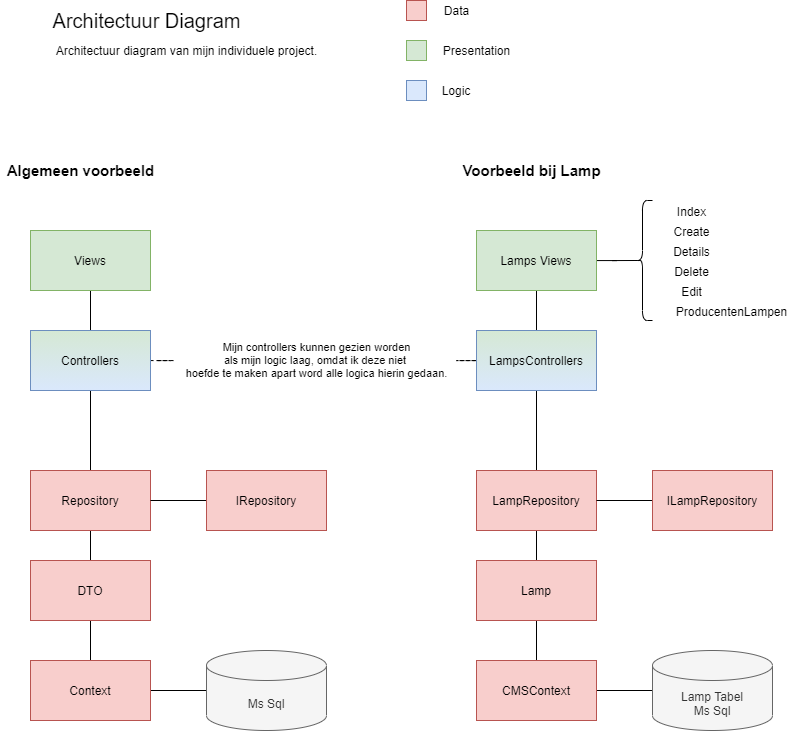

The diagram above was exported from draw.io. Its source (the exported page's mxGraphModel, read from the mxfile embedded in the PNG):
<mxGraphModel dx="1384" dy="729" grid="1" gridSize="10" guides="1" tooltips="1" connect="1" arrows="1" fold="1" page="1" pageScale="1" pageWidth="827" pageHeight="1169" math="0" shadow="0">
  <root>
    <mxCell id="K1qOnbiBoQWTkZT2-gsS-0" />
    <mxCell id="K1qOnbiBoQWTkZT2-gsS-1" parent="K1qOnbiBoQWTkZT2-gsS-0" />
    <mxCell id="_ftgaOtqUFfBwbJBDPiA-1" value="&lt;font style=&quot;font-size: 20px&quot;&gt;Architectuur Diagram&lt;br&gt;&lt;/font&gt;" style="text;html=1;align=center;verticalAlign=middle;resizable=0;points=[];autosize=1;strokeColor=none;" parent="K1qOnbiBoQWTkZT2-gsS-1" vertex="1">
      <mxGeometry x="50" y="20" width="200" height="20" as="geometry" />
    </mxCell>
    <mxCell id="du_5CJA4OSxN96I4iZh9-0" value="Architectuur diagram van mijn individuele project." style="text;html=1;align=center;verticalAlign=middle;resizable=0;points=[];autosize=1;strokeColor=none;" parent="K1qOnbiBoQWTkZT2-gsS-1" vertex="1">
      <mxGeometry x="50" y="50" width="280" height="20" as="geometry" />
    </mxCell>
    <mxCell id="TuwNlS4XE7qHtpx-6doY-1" style="edgeStyle=orthogonalEdgeStyle;rounded=0;orthogonalLoop=1;jettySize=auto;html=1;endArrow=none;endFill=0;" parent="K1qOnbiBoQWTkZT2-gsS-1" source="HQQ0WCV6bSpKn3QAehb_-0" target="HQQ0WCV6bSpKn3QAehb_-1" edge="1">
      <mxGeometry relative="1" as="geometry" />
    </mxCell>
    <mxCell id="HQQ0WCV6bSpKn3QAehb_-0" value="Views" style="whiteSpace=wrap;html=1;fillColor=#d5e8d4;strokeColor=#82b366;" parent="K1qOnbiBoQWTkZT2-gsS-1" vertex="1">
      <mxGeometry x="34" y="240" width="120" height="60" as="geometry" />
    </mxCell>
    <mxCell id="TuwNlS4XE7qHtpx-6doY-2" style="edgeStyle=orthogonalEdgeStyle;rounded=0;orthogonalLoop=1;jettySize=auto;html=1;endArrow=none;endFill=0;" parent="K1qOnbiBoQWTkZT2-gsS-1" source="HQQ0WCV6bSpKn3QAehb_-1" target="HQQ0WCV6bSpKn3QAehb_-4" edge="1">
      <mxGeometry relative="1" as="geometry" />
    </mxCell>
    <mxCell id="0EiHI1anAhEa2ZEQlq1u-6" style="edgeStyle=orthogonalEdgeStyle;rounded=0;orthogonalLoop=1;jettySize=auto;html=1;fontSize=11;endArrow=none;endFill=0;dashed=1;" edge="1" parent="K1qOnbiBoQWTkZT2-gsS-1" source="HQQ0WCV6bSpKn3QAehb_-1" target="0EiHI1anAhEa2ZEQlq1u-5">
      <mxGeometry relative="1" as="geometry" />
    </mxCell>
    <mxCell id="HQQ0WCV6bSpKn3QAehb_-1" value="Controllers" style="whiteSpace=wrap;html=1;fillColor=#dae8fc;strokeColor=#6c8ebf;gradientColor=#D5E8D4;gradientDirection=north;" parent="K1qOnbiBoQWTkZT2-gsS-1" vertex="1">
      <mxGeometry x="34" y="340" width="120" height="60" as="geometry" />
    </mxCell>
    <mxCell id="TuwNlS4XE7qHtpx-6doY-4" style="edgeStyle=orthogonalEdgeStyle;rounded=0;orthogonalLoop=1;jettySize=auto;html=1;endArrow=none;endFill=0;" parent="K1qOnbiBoQWTkZT2-gsS-1" source="HQQ0WCV6bSpKn3QAehb_-2" target="HQQ0WCV6bSpKn3QAehb_-4" edge="1">
      <mxGeometry relative="1" as="geometry" />
    </mxCell>
    <mxCell id="TuwNlS4XE7qHtpx-6doY-5" style="edgeStyle=orthogonalEdgeStyle;rounded=0;orthogonalLoop=1;jettySize=auto;html=1;endArrow=none;endFill=0;" parent="K1qOnbiBoQWTkZT2-gsS-1" source="HQQ0WCV6bSpKn3QAehb_-2" target="HQQ0WCV6bSpKn3QAehb_-3" edge="1">
      <mxGeometry relative="1" as="geometry" />
    </mxCell>
    <mxCell id="HQQ0WCV6bSpKn3QAehb_-2" value="DTO" style="whiteSpace=wrap;html=1;fillColor=#f8cecc;strokeColor=#b85450;" parent="K1qOnbiBoQWTkZT2-gsS-1" vertex="1">
      <mxGeometry x="34" y="570" width="120" height="60" as="geometry" />
    </mxCell>
    <mxCell id="TuwNlS4XE7qHtpx-6doY-6" style="edgeStyle=orthogonalEdgeStyle;rounded=0;orthogonalLoop=1;jettySize=auto;html=1;endArrow=none;endFill=0;" parent="K1qOnbiBoQWTkZT2-gsS-1" source="HQQ0WCV6bSpKn3QAehb_-3" target="TuwNlS4XE7qHtpx-6doY-0" edge="1">
      <mxGeometry relative="1" as="geometry" />
    </mxCell>
    <mxCell id="HQQ0WCV6bSpKn3QAehb_-3" value="Context" style="whiteSpace=wrap;html=1;fillColor=#f8cecc;strokeColor=#b85450;" parent="K1qOnbiBoQWTkZT2-gsS-1" vertex="1">
      <mxGeometry x="34" y="670" width="120" height="60" as="geometry" />
    </mxCell>
    <mxCell id="HQQ0WCV6bSpKn3QAehb_-4" value="Repository" style="whiteSpace=wrap;html=1;fillColor=#f8cecc;strokeColor=#b85450;" parent="K1qOnbiBoQWTkZT2-gsS-1" vertex="1">
      <mxGeometry x="34" y="480" width="120" height="60" as="geometry" />
    </mxCell>
    <mxCell id="TuwNlS4XE7qHtpx-6doY-3" style="edgeStyle=orthogonalEdgeStyle;rounded=0;orthogonalLoop=1;jettySize=auto;html=1;endArrow=none;endFill=0;" parent="K1qOnbiBoQWTkZT2-gsS-1" source="HQQ0WCV6bSpKn3QAehb_-5" target="HQQ0WCV6bSpKn3QAehb_-4" edge="1">
      <mxGeometry relative="1" as="geometry" />
    </mxCell>
    <mxCell id="HQQ0WCV6bSpKn3QAehb_-5" value="IRepository" style="whiteSpace=wrap;html=1;fillColor=#f8cecc;strokeColor=#b85450;" parent="K1qOnbiBoQWTkZT2-gsS-1" vertex="1">
      <mxGeometry x="210" y="480" width="120" height="60" as="geometry" />
    </mxCell>
    <mxCell id="TuwNlS4XE7qHtpx-6doY-0" value="Ms Sql" style="shape=cylinder3;whiteSpace=wrap;html=1;boundedLbl=1;backgroundOutline=1;size=15;fillColor=#f5f5f5;strokeColor=#666666;fontColor=#333333;" parent="K1qOnbiBoQWTkZT2-gsS-1" vertex="1">
      <mxGeometry x="210" y="660" width="120" height="80" as="geometry" />
    </mxCell>
    <mxCell id="0X1EQ6HIsrnNa9CDymzZ-3" style="edgeStyle=orthogonalEdgeStyle;rounded=0;orthogonalLoop=1;jettySize=auto;html=1;endArrow=none;endFill=0;" parent="K1qOnbiBoQWTkZT2-gsS-1" source="0X1EQ6HIsrnNa9CDymzZ-4" target="0X1EQ6HIsrnNa9CDymzZ-6" edge="1">
      <mxGeometry relative="1" as="geometry" />
    </mxCell>
    <mxCell id="0X1EQ6HIsrnNa9CDymzZ-26" style="edgeStyle=orthogonalEdgeStyle;rounded=0;orthogonalLoop=1;jettySize=auto;html=1;entryX=0.1;entryY=0.5;entryDx=0;entryDy=0;entryPerimeter=0;fontSize=15;endArrow=none;endFill=0;" parent="K1qOnbiBoQWTkZT2-gsS-1" source="0X1EQ6HIsrnNa9CDymzZ-4" target="0X1EQ6HIsrnNa9CDymzZ-17" edge="1">
      <mxGeometry relative="1" as="geometry" />
    </mxCell>
    <mxCell id="0X1EQ6HIsrnNa9CDymzZ-4" value="Lamps Views" style="whiteSpace=wrap;html=1;fillColor=#d5e8d4;strokeColor=#82b366;" parent="K1qOnbiBoQWTkZT2-gsS-1" vertex="1">
      <mxGeometry x="480" y="240" width="120" height="60" as="geometry" />
    </mxCell>
    <mxCell id="0X1EQ6HIsrnNa9CDymzZ-5" style="edgeStyle=orthogonalEdgeStyle;rounded=0;orthogonalLoop=1;jettySize=auto;html=1;endArrow=none;endFill=0;" parent="K1qOnbiBoQWTkZT2-gsS-1" source="0X1EQ6HIsrnNa9CDymzZ-6" target="0X1EQ6HIsrnNa9CDymzZ-12" edge="1">
      <mxGeometry relative="1" as="geometry" />
    </mxCell>
    <mxCell id="0EiHI1anAhEa2ZEQlq1u-7" style="edgeStyle=orthogonalEdgeStyle;rounded=0;orthogonalLoop=1;jettySize=auto;html=1;fontSize=11;endArrow=none;endFill=0;dashed=1;" edge="1" parent="K1qOnbiBoQWTkZT2-gsS-1" source="0X1EQ6HIsrnNa9CDymzZ-6" target="0EiHI1anAhEa2ZEQlq1u-5">
      <mxGeometry relative="1" as="geometry" />
    </mxCell>
    <mxCell id="0X1EQ6HIsrnNa9CDymzZ-6" value="LampsControllers" style="whiteSpace=wrap;html=1;fillColor=#dae8fc;strokeColor=#6c8ebf;gradientDirection=north;gradientColor=#D5E8D4;" parent="K1qOnbiBoQWTkZT2-gsS-1" vertex="1">
      <mxGeometry x="480" y="340" width="120" height="60" as="geometry" />
    </mxCell>
    <mxCell id="0X1EQ6HIsrnNa9CDymzZ-7" style="edgeStyle=orthogonalEdgeStyle;rounded=0;orthogonalLoop=1;jettySize=auto;html=1;endArrow=none;endFill=0;" parent="K1qOnbiBoQWTkZT2-gsS-1" source="0X1EQ6HIsrnNa9CDymzZ-9" target="0X1EQ6HIsrnNa9CDymzZ-12" edge="1">
      <mxGeometry relative="1" as="geometry" />
    </mxCell>
    <mxCell id="0X1EQ6HIsrnNa9CDymzZ-8" style="edgeStyle=orthogonalEdgeStyle;rounded=0;orthogonalLoop=1;jettySize=auto;html=1;endArrow=none;endFill=0;" parent="K1qOnbiBoQWTkZT2-gsS-1" source="0X1EQ6HIsrnNa9CDymzZ-9" target="0X1EQ6HIsrnNa9CDymzZ-11" edge="1">
      <mxGeometry relative="1" as="geometry" />
    </mxCell>
    <mxCell id="0X1EQ6HIsrnNa9CDymzZ-9" value="Lamp" style="whiteSpace=wrap;html=1;fillColor=#f8cecc;strokeColor=#b85450;" parent="K1qOnbiBoQWTkZT2-gsS-1" vertex="1">
      <mxGeometry x="480" y="570" width="120" height="60" as="geometry" />
    </mxCell>
    <mxCell id="0X1EQ6HIsrnNa9CDymzZ-10" style="edgeStyle=orthogonalEdgeStyle;rounded=0;orthogonalLoop=1;jettySize=auto;html=1;endArrow=none;endFill=0;" parent="K1qOnbiBoQWTkZT2-gsS-1" source="0X1EQ6HIsrnNa9CDymzZ-11" target="0X1EQ6HIsrnNa9CDymzZ-15" edge="1">
      <mxGeometry relative="1" as="geometry" />
    </mxCell>
    <mxCell id="0X1EQ6HIsrnNa9CDymzZ-11" value="CMSContext" style="whiteSpace=wrap;html=1;fillColor=#f8cecc;strokeColor=#b85450;" parent="K1qOnbiBoQWTkZT2-gsS-1" vertex="1">
      <mxGeometry x="480" y="670" width="120" height="60" as="geometry" />
    </mxCell>
    <mxCell id="0X1EQ6HIsrnNa9CDymzZ-12" value="LampRepository" style="whiteSpace=wrap;html=1;fillColor=#f8cecc;strokeColor=#b85450;" parent="K1qOnbiBoQWTkZT2-gsS-1" vertex="1">
      <mxGeometry x="480" y="480" width="120" height="60" as="geometry" />
    </mxCell>
    <mxCell id="0X1EQ6HIsrnNa9CDymzZ-13" style="edgeStyle=orthogonalEdgeStyle;rounded=0;orthogonalLoop=1;jettySize=auto;html=1;endArrow=none;endFill=0;" parent="K1qOnbiBoQWTkZT2-gsS-1" source="0X1EQ6HIsrnNa9CDymzZ-14" target="0X1EQ6HIsrnNa9CDymzZ-12" edge="1">
      <mxGeometry relative="1" as="geometry" />
    </mxCell>
    <mxCell id="0X1EQ6HIsrnNa9CDymzZ-14" value="ILampRepository" style="whiteSpace=wrap;html=1;fillColor=#f8cecc;strokeColor=#b85450;" parent="K1qOnbiBoQWTkZT2-gsS-1" vertex="1">
      <mxGeometry x="656" y="480" width="120" height="60" as="geometry" />
    </mxCell>
    <mxCell id="0X1EQ6HIsrnNa9CDymzZ-15" value="Lamp Tabel&lt;br&gt;Ms Sql" style="shape=cylinder3;whiteSpace=wrap;html=1;boundedLbl=1;backgroundOutline=1;size=15;fillColor=#f5f5f5;strokeColor=#666666;fontColor=#333333;" parent="K1qOnbiBoQWTkZT2-gsS-1" vertex="1">
      <mxGeometry x="656" y="660" width="120" height="80" as="geometry" />
    </mxCell>
    <mxCell id="0X1EQ6HIsrnNa9CDymzZ-16" value="Voorbeeld bij Lamp" style="text;html=1;align=center;verticalAlign=middle;resizable=0;points=[];autosize=1;strokeColor=none;fontSize=15;fontStyle=1" parent="K1qOnbiBoQWTkZT2-gsS-1" vertex="1">
      <mxGeometry x="460" y="170" width="150" height="20" as="geometry" />
    </mxCell>
    <mxCell id="0X1EQ6HIsrnNa9CDymzZ-17" value="" style="shape=curlyBracket;whiteSpace=wrap;html=1;rounded=1;fontSize=15;" parent="K1qOnbiBoQWTkZT2-gsS-1" vertex="1">
      <mxGeometry x="636" y="210" width="20" height="120" as="geometry" />
    </mxCell>
    <mxCell id="0X1EQ6HIsrnNa9CDymzZ-18" value="&lt;span style=&quot;font-size: 12px&quot;&gt;Index&lt;/span&gt;" style="text;html=1;align=center;verticalAlign=middle;resizable=0;points=[];autosize=1;strokeColor=none;fontSize=15;" parent="K1qOnbiBoQWTkZT2-gsS-1" vertex="1">
      <mxGeometry x="670" y="210" width="50" height="20" as="geometry" />
    </mxCell>
    <mxCell id="0X1EQ6HIsrnNa9CDymzZ-20" value="&lt;span style=&quot;font-size: 12px&quot;&gt;Create&lt;/span&gt;" style="text;html=1;align=center;verticalAlign=middle;resizable=0;points=[];autosize=1;strokeColor=none;fontSize=15;" parent="K1qOnbiBoQWTkZT2-gsS-1" vertex="1">
      <mxGeometry x="670" y="230" width="50" height="20" as="geometry" />
    </mxCell>
    <mxCell id="0X1EQ6HIsrnNa9CDymzZ-21" value="&lt;span style=&quot;font-size: 12px&quot;&gt;Details&lt;/span&gt;" style="text;html=1;align=center;verticalAlign=middle;resizable=0;points=[];autosize=1;strokeColor=none;fontSize=15;" parent="K1qOnbiBoQWTkZT2-gsS-1" vertex="1">
      <mxGeometry x="670" y="250" width="50" height="20" as="geometry" />
    </mxCell>
    <mxCell id="0X1EQ6HIsrnNa9CDymzZ-22" value="&lt;span style=&quot;font-size: 12px&quot;&gt;Delete&lt;/span&gt;" style="text;html=1;align=center;verticalAlign=middle;resizable=0;points=[];autosize=1;strokeColor=none;fontSize=15;" parent="K1qOnbiBoQWTkZT2-gsS-1" vertex="1">
      <mxGeometry x="670" y="270" width="50" height="20" as="geometry" />
    </mxCell>
    <mxCell id="0X1EQ6HIsrnNa9CDymzZ-24" value="&lt;span style=&quot;font-size: 12px&quot;&gt;Edit&lt;/span&gt;" style="text;html=1;align=center;verticalAlign=middle;resizable=0;points=[];autosize=1;strokeColor=none;fontSize=15;" parent="K1qOnbiBoQWTkZT2-gsS-1" vertex="1">
      <mxGeometry x="675" y="290" width="40" height="20" as="geometry" />
    </mxCell>
    <mxCell id="0X1EQ6HIsrnNa9CDymzZ-25" value="&lt;span style=&quot;font-size: 12px&quot;&gt;ProducentenLampen&lt;/span&gt;" style="text;html=1;align=center;verticalAlign=middle;resizable=0;points=[];autosize=1;strokeColor=none;fontSize=15;" parent="K1qOnbiBoQWTkZT2-gsS-1" vertex="1">
      <mxGeometry x="670" y="310" width="130" height="20" as="geometry" />
    </mxCell>
    <mxCell id="nzDOX0_SmToGeKqx3EZ1-0" value="" style="whiteSpace=wrap;html=1;fillColor=#f8cecc;strokeColor=#b85450;" parent="K1qOnbiBoQWTkZT2-gsS-1" vertex="1">
      <mxGeometry x="410" y="10" width="20" height="20" as="geometry" />
    </mxCell>
    <mxCell id="nzDOX0_SmToGeKqx3EZ1-1" value="" style="whiteSpace=wrap;html=1;fillColor=#d5e8d4;strokeColor=#82b366;" parent="K1qOnbiBoQWTkZT2-gsS-1" vertex="1">
      <mxGeometry x="410" y="50" width="20" height="20" as="geometry" />
    </mxCell>
    <mxCell id="nzDOX0_SmToGeKqx3EZ1-2" value="Data" style="text;html=1;align=center;verticalAlign=middle;resizable=0;points=[];autosize=1;strokeColor=none;" parent="K1qOnbiBoQWTkZT2-gsS-1" vertex="1">
      <mxGeometry x="440" y="10" width="40" height="20" as="geometry" />
    </mxCell>
    <mxCell id="nzDOX0_SmToGeKqx3EZ1-3" value="Presentation" style="text;html=1;align=center;verticalAlign=middle;resizable=0;points=[];autosize=1;strokeColor=none;" parent="K1qOnbiBoQWTkZT2-gsS-1" vertex="1">
      <mxGeometry x="440" y="50" width="80" height="20" as="geometry" />
    </mxCell>
    <mxCell id="nzDOX0_SmToGeKqx3EZ1-4" value="Algemeen voorbeeld" style="text;html=1;align=center;verticalAlign=middle;resizable=0;points=[];autosize=1;strokeColor=none;fontSize=15;fontStyle=1" parent="K1qOnbiBoQWTkZT2-gsS-1" vertex="1">
      <mxGeometry x="4" y="170" width="160" height="20" as="geometry" />
    </mxCell>
    <mxCell id="0EiHI1anAhEa2ZEQlq1u-1" value="" style="whiteSpace=wrap;html=1;fillColor=#dae8fc;strokeColor=#6c8ebf;" vertex="1" parent="K1qOnbiBoQWTkZT2-gsS-1">
      <mxGeometry x="410" y="90" width="20" height="20" as="geometry" />
    </mxCell>
    <mxCell id="0EiHI1anAhEa2ZEQlq1u-3" value="Logic" style="text;html=1;strokeColor=none;fillColor=none;align=center;verticalAlign=middle;whiteSpace=wrap;rounded=0;" vertex="1" parent="K1qOnbiBoQWTkZT2-gsS-1">
      <mxGeometry x="440" y="90" width="40" height="20" as="geometry" />
    </mxCell>
    <mxCell id="0EiHI1anAhEa2ZEQlq1u-5" value="Mijn controllers kunnen gezien worden&lt;br style=&quot;font-size: 11px;&quot;&gt;als mijn logic laag, omdat ik deze niet&amp;nbsp;&lt;br style=&quot;font-size: 11px;&quot;&gt;hoefde te maken apart word alle logica hierin gedaan." style="text;html=1;align=center;verticalAlign=middle;resizable=0;points=[];autosize=1;strokeColor=none;fontSize=11;" vertex="1" parent="K1qOnbiBoQWTkZT2-gsS-1">
      <mxGeometry x="180" y="350" width="280" height="40" as="geometry" />
    </mxCell>
  </root>
</mxGraphModel>